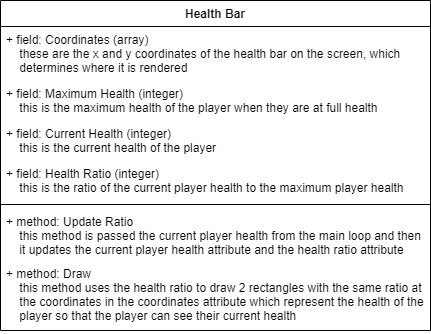

The diagram above was exported from draw.io. Its source (the exported page's mxGraphModel, read from the mxfile embedded in the PNG):
<mxGraphModel dx="1422" dy="705" grid="1" gridSize="10" guides="1" tooltips="1" connect="1" arrows="1" fold="1" page="1" pageScale="1" pageWidth="827" pageHeight="1169" math="0" shadow="0">
  <root>
    <mxCell id="0" />
    <mxCell id="1" parent="0" />
    <mxCell id="yGjGGg6wxc2QPpnKG9fW-1" value="Health Bar" style="swimlane;fontStyle=1;align=center;verticalAlign=top;childLayout=stackLayout;horizontal=1;startSize=26;horizontalStack=0;resizeParent=1;resizeParentMax=0;resizeLast=0;collapsible=1;marginBottom=0;" vertex="1" parent="1">
      <mxGeometry x="170" y="120" width="430" height="330" as="geometry" />
    </mxCell>
    <mxCell id="yGjGGg6wxc2QPpnKG9fW-5" value="+ field: Coordinates (array)&#10;    these are the x and y coordinates of the health bar on the screen, which&#10;    determines where it is rendered" style="text;strokeColor=none;fillColor=none;align=left;verticalAlign=top;spacingLeft=4;spacingRight=4;overflow=hidden;rotatable=0;points=[[0,0.5],[1,0.5]];portConstraint=eastwest;" vertex="1" parent="yGjGGg6wxc2QPpnKG9fW-1">
      <mxGeometry y="26" width="430" height="54" as="geometry" />
    </mxCell>
    <mxCell id="yGjGGg6wxc2QPpnKG9fW-6" value="+ field: Maximum Health (integer)&#10;    this is the maximum health of the player when they are at full health" style="text;strokeColor=none;fillColor=none;align=left;verticalAlign=top;spacingLeft=4;spacingRight=4;overflow=hidden;rotatable=0;points=[[0,0.5],[1,0.5]];portConstraint=eastwest;" vertex="1" parent="yGjGGg6wxc2QPpnKG9fW-1">
      <mxGeometry y="80" width="430" height="40" as="geometry" />
    </mxCell>
    <mxCell id="yGjGGg6wxc2QPpnKG9fW-7" value="+ field: Current Health (integer)&#10;    this is the current health of the player" style="text;strokeColor=none;fillColor=none;align=left;verticalAlign=top;spacingLeft=4;spacingRight=4;overflow=hidden;rotatable=0;points=[[0,0.5],[1,0.5]];portConstraint=eastwest;" vertex="1" parent="yGjGGg6wxc2QPpnKG9fW-1">
      <mxGeometry y="120" width="430" height="40" as="geometry" />
    </mxCell>
    <mxCell id="yGjGGg6wxc2QPpnKG9fW-2" value="+ field: Health Ratio (integer)&#10;    this is the ratio of the current player health to the maximum player health" style="text;strokeColor=none;fillColor=none;align=left;verticalAlign=top;spacingLeft=4;spacingRight=4;overflow=hidden;rotatable=0;points=[[0,0.5],[1,0.5]];portConstraint=eastwest;" vertex="1" parent="yGjGGg6wxc2QPpnKG9fW-1">
      <mxGeometry y="160" width="430" height="40" as="geometry" />
    </mxCell>
    <mxCell id="yGjGGg6wxc2QPpnKG9fW-3" value="" style="line;strokeWidth=1;fillColor=none;align=left;verticalAlign=middle;spacingTop=-1;spacingLeft=3;spacingRight=3;rotatable=0;labelPosition=right;points=[];portConstraint=eastwest;" vertex="1" parent="yGjGGg6wxc2QPpnKG9fW-1">
      <mxGeometry y="200" width="430" height="8" as="geometry" />
    </mxCell>
    <mxCell id="yGjGGg6wxc2QPpnKG9fW-8" value="+ method: Update Ratio&#10;    this method is passed the current player health from the main loop and then &#10;    it updates the current player health attribute and the health ratio attribute" style="text;strokeColor=none;fillColor=none;align=left;verticalAlign=top;spacingLeft=4;spacingRight=4;overflow=hidden;rotatable=0;points=[[0,0.5],[1,0.5]];portConstraint=eastwest;" vertex="1" parent="yGjGGg6wxc2QPpnKG9fW-1">
      <mxGeometry y="208" width="430" height="52" as="geometry" />
    </mxCell>
    <mxCell id="yGjGGg6wxc2QPpnKG9fW-4" value="+ method: Draw&#10;    this method uses the health ratio to draw 2 rectangles with the same ratio at &#10;    the coordinates in the coordinates attribute which represent the health of the&#10;    player so that the player can see their current health " style="text;strokeColor=none;fillColor=none;align=left;verticalAlign=top;spacingLeft=4;spacingRight=4;overflow=hidden;rotatable=0;points=[[0,0.5],[1,0.5]];portConstraint=eastwest;" vertex="1" parent="yGjGGg6wxc2QPpnKG9fW-1">
      <mxGeometry y="260" width="430" height="70" as="geometry" />
    </mxCell>
  </root>
</mxGraphModel>